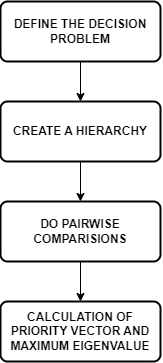

The diagram above was exported from draw.io. Its source (the exported page's mxGraphModel, read from the mxfile embedded in the PNG):
<mxGraphModel dx="1173" dy="468" grid="1" gridSize="10" guides="1" tooltips="1" connect="1" arrows="1" fold="1" page="1" pageScale="1" pageWidth="850" pageHeight="1100" math="0" shadow="0">
  <root>
    <mxCell id="0" />
    <mxCell id="1" parent="0" />
    <mxCell id="uAiaPwL20nH7slIsUbnR-1" value="" style="edgeStyle=orthogonalEdgeStyle;rounded=0;orthogonalLoop=1;jettySize=auto;html=1;" edge="1" parent="1" source="uAiaPwL20nH7slIsUbnR-2" target="uAiaPwL20nH7slIsUbnR-4">
      <mxGeometry relative="1" as="geometry" />
    </mxCell>
    <mxCell id="uAiaPwL20nH7slIsUbnR-2" value="&lt;b&gt;DEFINE THE DECISION PROBLEM&lt;/b&gt;" style="rounded=1;whiteSpace=wrap;html=1;absoluteArcSize=1;arcSize=14;strokeWidth=2;" vertex="1" parent="1">
      <mxGeometry x="240" y="100" width="160" height="60" as="geometry" />
    </mxCell>
    <mxCell id="uAiaPwL20nH7slIsUbnR-3" value="" style="edgeStyle=orthogonalEdgeStyle;rounded=0;orthogonalLoop=1;jettySize=auto;html=1;" edge="1" parent="1" source="uAiaPwL20nH7slIsUbnR-4" target="uAiaPwL20nH7slIsUbnR-9">
      <mxGeometry relative="1" as="geometry" />
    </mxCell>
    <mxCell id="uAiaPwL20nH7slIsUbnR-4" value="&lt;b&gt;CREATE A HIERARCHY&lt;/b&gt;" style="rounded=1;whiteSpace=wrap;html=1;absoluteArcSize=1;arcSize=14;strokeWidth=2;" vertex="1" parent="1">
      <mxGeometry x="240" y="200" width="160" height="60" as="geometry" />
    </mxCell>
    <mxCell id="uAiaPwL20nH7slIsUbnR-7" value="&lt;b&gt;CALCULATION OF PRIORITY VECTOR AND MAXIMUM EIGENVALUE&lt;/b&gt;" style="rounded=1;whiteSpace=wrap;html=1;absoluteArcSize=1;arcSize=14;strokeWidth=2;" vertex="1" parent="1">
      <mxGeometry x="240" y="400" width="160" height="60" as="geometry" />
    </mxCell>
    <mxCell id="uAiaPwL20nH7slIsUbnR-8" value="" style="edgeStyle=orthogonalEdgeStyle;rounded=0;orthogonalLoop=1;jettySize=auto;html=1;" edge="1" parent="1" source="uAiaPwL20nH7slIsUbnR-9" target="uAiaPwL20nH7slIsUbnR-7">
      <mxGeometry relative="1" as="geometry" />
    </mxCell>
    <mxCell id="uAiaPwL20nH7slIsUbnR-9" value="&lt;b&gt;DO PAIRWISE COMPARISIONS&lt;/b&gt;" style="rounded=1;whiteSpace=wrap;html=1;absoluteArcSize=1;arcSize=14;strokeWidth=2;" vertex="1" parent="1">
      <mxGeometry x="240" y="300" width="160" height="60" as="geometry" />
    </mxCell>
  </root>
</mxGraphModel>